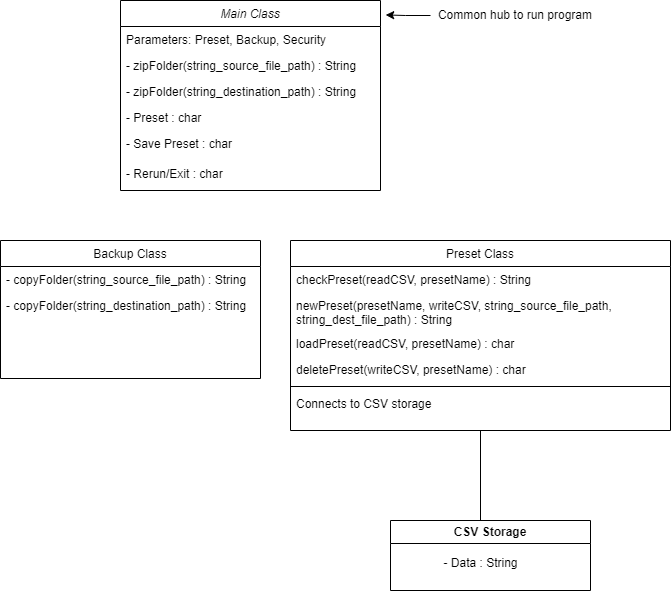

The diagram above was exported from draw.io. Its source (the exported page's mxGraphModel, read from the mxfile embedded in the PNG):
<mxGraphModel dx="1903" dy="657" grid="1" gridSize="10" guides="1" tooltips="1" connect="1" arrows="1" fold="1" page="1" pageScale="1" pageWidth="827" pageHeight="1169" math="0" shadow="0">
  <root>
    <mxCell id="WIyWlLk6GJQsqaUBKTNV-0" />
    <mxCell id="WIyWlLk6GJQsqaUBKTNV-1" parent="WIyWlLk6GJQsqaUBKTNV-0" />
    <mxCell id="zkfFHV4jXpPFQw0GAbJ--0" value="Main Class" style="swimlane;fontStyle=2;align=center;verticalAlign=top;childLayout=stackLayout;horizontal=1;startSize=26;horizontalStack=0;resizeParent=1;resizeLast=0;collapsible=1;marginBottom=0;rounded=0;shadow=0;strokeWidth=1;" parent="WIyWlLk6GJQsqaUBKTNV-1" vertex="1">
      <mxGeometry x="160" y="120" width="260" height="190" as="geometry">
        <mxRectangle x="230" y="140" width="160" height="26" as="alternateBounds" />
      </mxGeometry>
    </mxCell>
    <mxCell id="zkfFHV4jXpPFQw0GAbJ--1" value="Parameters: Preset, Backup, Security" style="text;align=left;verticalAlign=top;spacingLeft=4;spacingRight=4;overflow=hidden;rotatable=0;points=[[0,0.5],[1,0.5]];portConstraint=eastwest;" parent="zkfFHV4jXpPFQw0GAbJ--0" vertex="1">
      <mxGeometry y="26" width="260" height="26" as="geometry" />
    </mxCell>
    <mxCell id="sAWEZTAwppL9qV1tmReB-0" value="- zipFolder(string_source_file_path) : String" style="text;align=left;verticalAlign=top;spacingLeft=4;spacingRight=4;overflow=hidden;rotatable=0;points=[[0,0.5],[1,0.5]];portConstraint=eastwest;rounded=0;shadow=0;html=0;" parent="zkfFHV4jXpPFQw0GAbJ--0" vertex="1">
      <mxGeometry y="52" width="260" height="26" as="geometry" />
    </mxCell>
    <mxCell id="zkfFHV4jXpPFQw0GAbJ--2" value="- zipFolder(string_destination_path) : String" style="text;align=left;verticalAlign=top;spacingLeft=4;spacingRight=4;overflow=hidden;rotatable=0;points=[[0,0.5],[1,0.5]];portConstraint=eastwest;rounded=0;shadow=0;html=0;" parent="zkfFHV4jXpPFQw0GAbJ--0" vertex="1">
      <mxGeometry y="78" width="260" height="26" as="geometry" />
    </mxCell>
    <mxCell id="zkfFHV4jXpPFQw0GAbJ--3" value="- Preset : char" style="text;align=left;verticalAlign=top;spacingLeft=4;spacingRight=4;overflow=hidden;rotatable=0;points=[[0,0.5],[1,0.5]];portConstraint=eastwest;rounded=0;shadow=0;html=0;" parent="zkfFHV4jXpPFQw0GAbJ--0" vertex="1">
      <mxGeometry y="104" width="260" height="26" as="geometry" />
    </mxCell>
    <mxCell id="zGMO4bP0jg8MDe0vYKmA-4" value="- Save Preset : char" style="text;align=left;verticalAlign=top;spacingLeft=4;spacingRight=4;overflow=hidden;rotatable=0;points=[[0,0.5],[1,0.5]];portConstraint=eastwest;rounded=0;shadow=0;html=0;" vertex="1" parent="zkfFHV4jXpPFQw0GAbJ--0">
      <mxGeometry y="130" width="260" height="26" as="geometry" />
    </mxCell>
    <mxCell id="zkfFHV4jXpPFQw0GAbJ--6" value="Backup Class" style="swimlane;fontStyle=0;align=center;verticalAlign=top;childLayout=stackLayout;horizontal=1;startSize=26;horizontalStack=0;resizeParent=1;resizeLast=0;collapsible=1;marginBottom=0;rounded=0;shadow=0;strokeWidth=1;" parent="WIyWlLk6GJQsqaUBKTNV-1" vertex="1">
      <mxGeometry x="40" y="360" width="260" height="138" as="geometry">
        <mxRectangle x="130" y="380" width="160" height="26" as="alternateBounds" />
      </mxGeometry>
    </mxCell>
    <mxCell id="zkfFHV4jXpPFQw0GAbJ--7" value="- copyFolder(string_source_file_path) : String" style="text;align=left;verticalAlign=top;spacingLeft=4;spacingRight=4;overflow=hidden;rotatable=0;points=[[0,0.5],[1,0.5]];portConstraint=eastwest;" parent="zkfFHV4jXpPFQw0GAbJ--6" vertex="1">
      <mxGeometry y="26" width="260" height="26" as="geometry" />
    </mxCell>
    <mxCell id="zkfFHV4jXpPFQw0GAbJ--8" value="- copyFolder(string_destination_path) : String" style="text;align=left;verticalAlign=top;spacingLeft=4;spacingRight=4;overflow=hidden;rotatable=0;points=[[0,0.5],[1,0.5]];portConstraint=eastwest;rounded=0;shadow=0;html=0;" parent="zkfFHV4jXpPFQw0GAbJ--6" vertex="1">
      <mxGeometry y="52" width="260" height="26" as="geometry" />
    </mxCell>
    <mxCell id="zkfFHV4jXpPFQw0GAbJ--17" value="Preset Class" style="swimlane;fontStyle=0;align=center;verticalAlign=top;childLayout=stackLayout;horizontal=1;startSize=26;horizontalStack=0;resizeParent=1;resizeLast=0;collapsible=1;marginBottom=0;rounded=0;shadow=0;strokeWidth=1;" parent="WIyWlLk6GJQsqaUBKTNV-1" vertex="1">
      <mxGeometry x="330" y="360" width="380" height="190" as="geometry">
        <mxRectangle x="550" y="140" width="160" height="26" as="alternateBounds" />
      </mxGeometry>
    </mxCell>
    <mxCell id="zkfFHV4jXpPFQw0GAbJ--18" value="checkPreset(readCSV, presetName) : String" style="text;align=left;verticalAlign=top;spacingLeft=4;spacingRight=4;overflow=hidden;rotatable=0;points=[[0,0.5],[1,0.5]];portConstraint=eastwest;" parent="zkfFHV4jXpPFQw0GAbJ--17" vertex="1">
      <mxGeometry y="26" width="380" height="26" as="geometry" />
    </mxCell>
    <mxCell id="zkfFHV4jXpPFQw0GAbJ--19" value="newPreset(presetName, writeCSV, string_source_file_path,&#10;string_dest_file_path) : String" style="text;align=left;verticalAlign=top;spacingLeft=4;spacingRight=4;overflow=hidden;rotatable=0;points=[[0,0.5],[1,0.5]];portConstraint=eastwest;rounded=0;shadow=0;html=0;" parent="zkfFHV4jXpPFQw0GAbJ--17" vertex="1">
      <mxGeometry y="52" width="380" height="38" as="geometry" />
    </mxCell>
    <mxCell id="zkfFHV4jXpPFQw0GAbJ--20" value="loadPreset(readCSV, presetName) : char" style="text;align=left;verticalAlign=top;spacingLeft=4;spacingRight=4;overflow=hidden;rotatable=0;points=[[0,0.5],[1,0.5]];portConstraint=eastwest;rounded=0;shadow=0;html=0;" parent="zkfFHV4jXpPFQw0GAbJ--17" vertex="1">
      <mxGeometry y="90" width="380" height="26" as="geometry" />
    </mxCell>
    <mxCell id="zkfFHV4jXpPFQw0GAbJ--21" value="deletePreset(writeCSV, presetName) : char" style="text;align=left;verticalAlign=top;spacingLeft=4;spacingRight=4;overflow=hidden;rotatable=0;points=[[0,0.5],[1,0.5]];portConstraint=eastwest;rounded=0;shadow=0;html=0;" parent="zkfFHV4jXpPFQw0GAbJ--17" vertex="1">
      <mxGeometry y="116" width="380" height="26" as="geometry" />
    </mxCell>
    <mxCell id="zkfFHV4jXpPFQw0GAbJ--23" value="" style="line;html=1;strokeWidth=1;align=left;verticalAlign=middle;spacingTop=-1;spacingLeft=3;spacingRight=3;rotatable=0;labelPosition=right;points=[];portConstraint=eastwest;" parent="zkfFHV4jXpPFQw0GAbJ--17" vertex="1">
      <mxGeometry y="142" width="380" height="8" as="geometry" />
    </mxCell>
    <mxCell id="zkfFHV4jXpPFQw0GAbJ--24" value="Connects to CSV storage" style="text;align=left;verticalAlign=top;spacingLeft=4;spacingRight=4;overflow=hidden;rotatable=0;points=[[0,0.5],[1,0.5]];portConstraint=eastwest;" parent="zkfFHV4jXpPFQw0GAbJ--17" vertex="1">
      <mxGeometry y="150" width="380" height="26" as="geometry" />
    </mxCell>
    <mxCell id="zGMO4bP0jg8MDe0vYKmA-1" value="Common hub to run program" style="text;html=1;align=center;verticalAlign=middle;whiteSpace=wrap;rounded=0;" vertex="1" parent="WIyWlLk6GJQsqaUBKTNV-1">
      <mxGeometry x="470" y="120" width="170" height="30" as="geometry" />
    </mxCell>
    <mxCell id="zGMO4bP0jg8MDe0vYKmA-3" style="edgeStyle=orthogonalEdgeStyle;rounded=0;orthogonalLoop=1;jettySize=auto;html=1;exitX=0;exitY=0.5;exitDx=0;exitDy=0;entryX=1.02;entryY=-0.445;entryDx=0;entryDy=0;entryPerimeter=0;" edge="1" parent="WIyWlLk6GJQsqaUBKTNV-1" source="zGMO4bP0jg8MDe0vYKmA-1" target="zkfFHV4jXpPFQw0GAbJ--1">
      <mxGeometry relative="1" as="geometry" />
    </mxCell>
    <mxCell id="zkfFHV4jXpPFQw0GAbJ--5" value="- Rerun/Exit : char" style="text;align=left;verticalAlign=top;spacingLeft=4;spacingRight=4;overflow=hidden;rotatable=0;points=[[0,0.5],[1,0.5]];portConstraint=eastwest;" parent="WIyWlLk6GJQsqaUBKTNV-1" vertex="1">
      <mxGeometry x="160" y="280" width="260" height="30" as="geometry" />
    </mxCell>
    <mxCell id="zGMO4bP0jg8MDe0vYKmA-5" value="" style="endArrow=none;html=1;rounded=0;" edge="1" parent="WIyWlLk6GJQsqaUBKTNV-1">
      <mxGeometry width="50" height="50" relative="1" as="geometry">
        <mxPoint x="520" y="640" as="sourcePoint" />
        <mxPoint x="520" y="550" as="targetPoint" />
      </mxGeometry>
    </mxCell>
    <mxCell id="zGMO4bP0jg8MDe0vYKmA-6" value="CSV Storage" style="swimlane;whiteSpace=wrap;html=1;" vertex="1" parent="WIyWlLk6GJQsqaUBKTNV-1">
      <mxGeometry x="430" y="640" width="200" height="70" as="geometry" />
    </mxCell>
    <mxCell id="zGMO4bP0jg8MDe0vYKmA-7" value="- Data : String" style="text;html=1;align=center;verticalAlign=middle;resizable=0;points=[];autosize=1;strokeColor=none;fillColor=none;" vertex="1" parent="WIyWlLk6GJQsqaUBKTNV-1">
      <mxGeometry x="470" y="668" width="100" height="30" as="geometry" />
    </mxCell>
  </root>
</mxGraphModel>